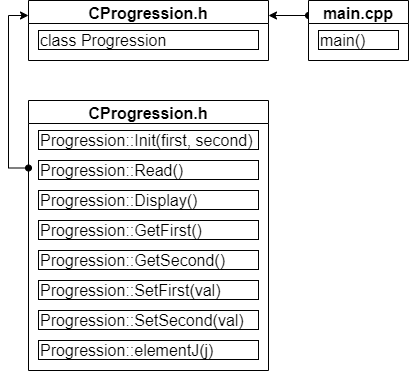

The diagram above was exported from draw.io. Its source (the exported page's mxGraphModel, read from the mxfile embedded in the PNG):
<mxGraphModel dx="460" dy="784" grid="1" gridSize="10" guides="1" tooltips="1" connect="1" arrows="1" fold="1" page="1" pageScale="1" pageWidth="827" pageHeight="1169" math="0" shadow="0">
  <root>
    <mxCell id="0" />
    <mxCell id="1" parent="0" />
    <mxCell id="ejqVirxwDNlJwuIYhwow-18" style="edgeStyle=orthogonalEdgeStyle;rounded=0;orthogonalLoop=1;jettySize=auto;html=1;exitX=0;exitY=0.25;exitDx=0;exitDy=0;entryX=1;entryY=0.25;entryDx=0;entryDy=0;startArrow=oval;startFill=1;endArrow=classic;endFill=1;fontSize=16;" edge="1" parent="1" source="ejqVirxwDNlJwuIYhwow-1" target="ejqVirxwDNlJwuIYhwow-6">
      <mxGeometry relative="1" as="geometry" />
    </mxCell>
    <mxCell id="ejqVirxwDNlJwuIYhwow-1" value="main.cpp" style="swimlane;fontSize=16;" vertex="1" parent="1">
      <mxGeometry x="340" y="270" width="100" height="60" as="geometry" />
    </mxCell>
    <mxCell id="ejqVirxwDNlJwuIYhwow-4" value="main()" style="text;html=1;align=left;verticalAlign=middle;whiteSpace=wrap;rounded=0;sketch=0;fontSize=16;glass=0;strokeColor=#000000;" vertex="1" parent="ejqVirxwDNlJwuIYhwow-1">
      <mxGeometry x="10" y="30" width="80" height="19" as="geometry" />
    </mxCell>
    <mxCell id="ejqVirxwDNlJwuIYhwow-6" value="CProgression.h" style="swimlane;fontSize=16;" vertex="1" parent="1">
      <mxGeometry x="60" y="270" width="240" height="60" as="geometry" />
    </mxCell>
    <mxCell id="ejqVirxwDNlJwuIYhwow-7" value="class Progression" style="text;html=1;align=left;verticalAlign=middle;whiteSpace=wrap;rounded=0;sketch=0;fontSize=16;glass=0;strokeColor=#000000;" vertex="1" parent="ejqVirxwDNlJwuIYhwow-6">
      <mxGeometry x="10" y="30" width="220" height="19" as="geometry" />
    </mxCell>
    <mxCell id="ejqVirxwDNlJwuIYhwow-8" value="CProgression.h" style="swimlane;fontSize=16;" vertex="1" parent="1">
      <mxGeometry x="60" y="370" width="240" height="270" as="geometry" />
    </mxCell>
    <mxCell id="ejqVirxwDNlJwuIYhwow-9" value="Progression::Init(first, second)" style="text;html=1;align=left;verticalAlign=middle;whiteSpace=wrap;rounded=0;sketch=0;fontSize=16;glass=0;strokeColor=#000000;" vertex="1" parent="ejqVirxwDNlJwuIYhwow-8">
      <mxGeometry x="10" y="30" width="220" height="19" as="geometry" />
    </mxCell>
    <mxCell id="ejqVirxwDNlJwuIYhwow-11" value="Progression::Read()" style="text;html=1;align=left;verticalAlign=middle;whiteSpace=wrap;rounded=0;sketch=0;fontSize=16;glass=0;strokeColor=#000000;" vertex="1" parent="ejqVirxwDNlJwuIYhwow-8">
      <mxGeometry x="10" y="60" width="220" height="19" as="geometry" />
    </mxCell>
    <mxCell id="ejqVirxwDNlJwuIYhwow-12" value="Progression::Display()" style="text;html=1;align=left;verticalAlign=middle;whiteSpace=wrap;rounded=0;sketch=0;fontSize=16;glass=0;strokeColor=#000000;" vertex="1" parent="ejqVirxwDNlJwuIYhwow-8">
      <mxGeometry x="10" y="90" width="220" height="19" as="geometry" />
    </mxCell>
    <mxCell id="ejqVirxwDNlJwuIYhwow-13" value="Progression::GetFirst()" style="text;html=1;align=left;verticalAlign=middle;whiteSpace=wrap;rounded=0;sketch=0;fontSize=16;glass=0;strokeColor=#000000;" vertex="1" parent="ejqVirxwDNlJwuIYhwow-8">
      <mxGeometry x="10" y="120" width="220" height="19" as="geometry" />
    </mxCell>
    <mxCell id="ejqVirxwDNlJwuIYhwow-14" value="Progression::GetSecond()" style="text;html=1;align=left;verticalAlign=middle;whiteSpace=wrap;rounded=0;sketch=0;fontSize=16;glass=0;strokeColor=#000000;" vertex="1" parent="ejqVirxwDNlJwuIYhwow-8">
      <mxGeometry x="10" y="150" width="220" height="19" as="geometry" />
    </mxCell>
    <mxCell id="ejqVirxwDNlJwuIYhwow-15" value="Progression::SetFirst(val)" style="text;html=1;align=left;verticalAlign=middle;whiteSpace=wrap;rounded=0;sketch=0;fontSize=16;glass=0;strokeColor=#000000;" vertex="1" parent="ejqVirxwDNlJwuIYhwow-8">
      <mxGeometry x="10" y="180" width="220" height="19" as="geometry" />
    </mxCell>
    <mxCell id="ejqVirxwDNlJwuIYhwow-16" value="Progression::SetSecond(val)" style="text;html=1;align=left;verticalAlign=middle;whiteSpace=wrap;rounded=0;sketch=0;fontSize=16;glass=0;strokeColor=#000000;" vertex="1" parent="ejqVirxwDNlJwuIYhwow-8">
      <mxGeometry x="10" y="210" width="220" height="19" as="geometry" />
    </mxCell>
    <mxCell id="ejqVirxwDNlJwuIYhwow-17" value="Progression::elementJ(j)" style="text;html=1;align=left;verticalAlign=middle;whiteSpace=wrap;rounded=0;sketch=0;fontSize=16;glass=0;strokeColor=#000000;" vertex="1" parent="ejqVirxwDNlJwuIYhwow-8">
      <mxGeometry x="10" y="240" width="220" height="19" as="geometry" />
    </mxCell>
    <mxCell id="ejqVirxwDNlJwuIYhwow-10" style="edgeStyle=orthogonalEdgeStyle;rounded=0;orthogonalLoop=1;jettySize=auto;html=1;exitX=0;exitY=0.25;exitDx=0;exitDy=0;entryX=0;entryY=0.25;entryDx=0;entryDy=0;fontSize=16;startArrow=oval;startFill=1;" edge="1" parent="1" source="ejqVirxwDNlJwuIYhwow-8" target="ejqVirxwDNlJwuIYhwow-6">
      <mxGeometry relative="1" as="geometry" />
    </mxCell>
  </root>
</mxGraphModel>